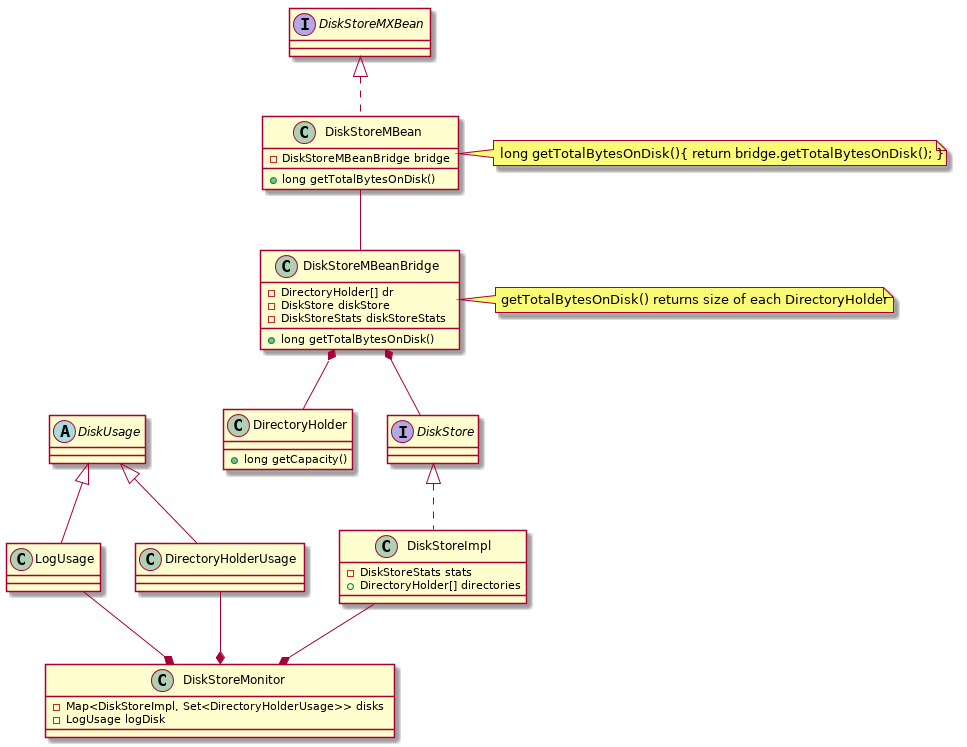

The diagram above was rendered by PlantUML. Its source (embedded in the PNG):
@startuml
interface DiskStoreMXBean

class DiskStoreMBean {
-DiskStoreMBeanBridge bridge
+long getTotalBytesOnDisk()
}

class DiskStoreMBean
note right: long getTotalBytesOnDisk(){ return bridge.getTotalBytesOnDisk(); }



class DiskStoreMBeanBridge {

-DirectoryHolder[] dr
+long getTotalBytesOnDisk()
}

class DiskStoreMBeanBridge {
-DiskStore diskStore
-DiskStoreStats diskStoreStats
}
note right: getTotalBytesOnDisk() returns size of each DirectoryHolder

class DirectoryHolder {
+ long getCapacity()
}

interface DiskStore
class DiskStoreImpl {
- DiskStoreStats stats
+ DirectoryHolder[] directories
}

abstract class DiskUsage
class LogUsage
class DirectoryHolderUsage

class DiskStoreMonitor {
-Map<DiskStoreImpl, Set<DirectoryHolderUsage>> disks
-LogUsage logDisk
}

DiskStoreMXBean <|.. DiskStoreMBean
DiskStoreMBean -- DiskStoreMBeanBridge
DiskStoreMBeanBridge *-- DiskStore
DiskStoreMBeanBridge *-- DirectoryHolder

DiskUsage <|-- LogUsage
DiskUsage <|-- DirectoryHolderUsage
DiskStore <|.. DiskStoreImpl
DiskStoreImpl --* DiskStoreMonitor
LogUsage --* DiskStoreMonitor
DirectoryHolderUsage --* DiskStoreMonitor

@enduml